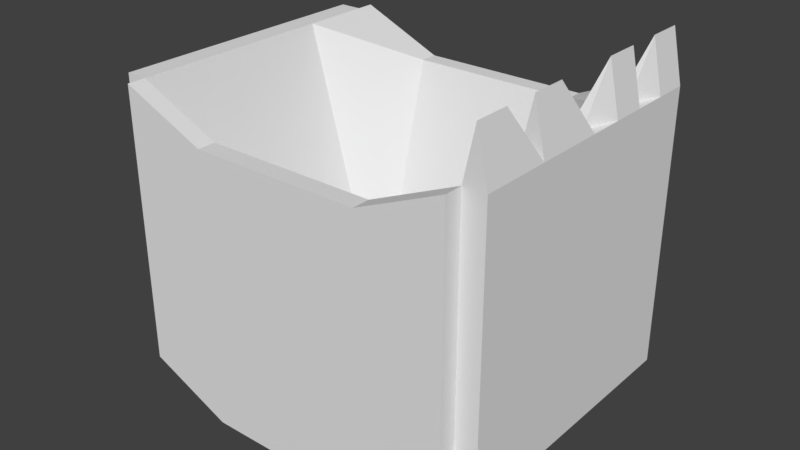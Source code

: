 # Source: digger.blend  (saved by Blender 2.79.0; exported with 4.5.12 LTS)
import bpy
from mathutils import Matrix  # noqa: F401  (used for matrix-valued properties, if any)

bpy.ops.wm.read_factory_settings(use_empty=True)
scene = bpy.context.scene
scene.name = 'Scene'

# ---- collections
col_collection_1 = bpy.data.collections.new('Collection 1'); scene.collection.children.link(col_collection_1)

# ---- world
world_world = bpy.data.worlds.new('World'); scene.world = world_world
world_world.color = (0.05088, 0.05088, 0.05088)
world_world.use_sun_shadow = False
world_world.sun_shadow_jitter_overblur = 0.0
world_world.cycles.sampling_method = 'MANUAL'

# ---- meshes
me_cube_001 = bpy.data.meshes.new('Cube.001')
me_cube_001.from_pydata([(-1.0, -1.0, -1.094), (-1.0, -1.0, 0.9056), (-1.0, 1.0, -1.094), (-1.0, 1.0, 0.9056), (1.0, -1.0, -1.094), (1.0, -1.0, 0.9056), (1.0, 1.0, -1.094), (1.0, 1.0, 0.9056), (-1.0, 0.0, -1.094), (-1.0, -1.0, 0.0), (-1.0, 0.0, 0.9056), (-1.0, 1.0, 0.0), (0.0, 1.0, -1.361), (0.0, 1.0, 0.6382), (1.0, 1.0, 0.0), (1.0, 0.0, -1.094), (1.0, 0.0, 0.9056), (1.0, -1.0, 0.0), (0.0, -1.0, -1.361), (0.0, -1.0, 0.6382), (0.0, 0.0, -1.34), (0.0, 0.0, -1.361), (0.0, -1.0, 0.0), (1.0, 0.0, 0.0), (0.0, 1.0, 0.0), (-1.0, 0.0, 0.0), (-1.0, -0.5, -1.094), (-1.0, -1.0, 0.4964), (-1.0, 0.5, 0.9056), (-1.0, 1.0, -0.5036), (-0.5, 1.0, -1.361), (0.5, 1.0, 0.6382), (1.0, 1.0, -0.5036), (1.0, 0.5, -1.094), (1.0, -0.5, 0.9056), (1.0, -1.0, -0.5036), (0.5, -1.0, -1.361), (-0.5, -1.0, 0.6382), (-1.0, 0.5, -1.094), (-1.0, -1.0, -0.5036), (-1.0, -0.5, 0.9056), (-1.0, 1.0, 0.4964), (0.5, 1.0, -1.361), (-0.5, 1.0, 0.6382), (1.0, 1.0, 0.4964), (1.0, -0.5, -1.094), (1.0, 0.5, 0.9056), (1.0, -1.0, 0.4964), (-0.5, -1.0, -1.361), (0.5, -1.0, 0.6382), (0.0, -0.5, -1.34), (0.0, 0.5, -1.34), (0.5, 0.0, -1.34), (-0.5, 0.0, -1.34), (0.0, -0.5, -1.361), (0.0, 0.5, -1.361), (-0.5, 0.0, -1.361), (0.5, 0.0, -1.361), (-0.5, -1.0, 0.0), (0.5, -1.0, 0.0), (0.0, -1.0, -0.5942), (0.0, -1.0, 0.4056), (1.0, -0.5, 0.0), (1.0, 0.5, 0.0), (1.0, 0.0, -0.5), (1.0, 0.0, 0.5), (0.5, 1.0, 0.0), (-0.5, 1.0, 0.0), (0.0, 1.0, -0.5942), (0.0, 1.0, 0.4056), (-1.0, 0.5, 0.0), (-1.0, -0.5, 0.0), (-1.0, 0.0, -0.5), (-1.0, 0.0, 0.5), (-1.0, -0.5, 0.5), (-1.0, -0.5, -0.5), (-1.0, 0.5, -0.5), (-0.5, 1.0, 0.4056), (-0.5, 1.0, -0.5942), (0.5, 1.0, -0.5942), (1.0, 0.5, 0.5), (1.0, 0.5, -0.5), (1.0, -0.5, -0.5), (0.5, -1.0, 0.4056), (0.5, -1.0, -0.5942), (-0.5, -1.0, -0.5942), (0.5, 0.5, -1.361), (-0.5, 0.5, -1.361), (-0.5, -0.5, -1.361), (-0.5, 0.5, -1.34), (0.5, 0.5, -1.34), (0.5, -0.5, -1.34), (-0.5, -0.5, -1.34), (0.5, -0.5, -1.361), (-0.5, -1.0, 0.4056), (1.0, -0.5, 0.5), (0.5, 1.0, 0.4056), (-1.0, 0.5, 0.5), (-1.13, 0.5, 0.5), (-1.13, 0.5, 0.9056), (-1.13, 1.0, 0.9056), (-1.13, 1.0, 0.4964), (0.5, 1.13, 0.4056), (0.5, 1.13, 0.6382), (1.0, 1.13, 0.9056), (1.0, 1.13, 0.4964), (1.13, -0.5, 0.5), (1.13, -0.5, 0.9056), (1.13, -1.0, 0.9056), (1.13, -1.0, 0.4964), (-0.5, -1.13, 0.4056), (-0.5, -1.13, 0.6382), (-1.0, -1.13, 0.9056), (-1.0, -1.13, 0.4964), (0.5611, -0.5, -1.475), (1.061, -0.5, -1.209), (1.061, -1.0, -1.209), (0.5611, -1.0, -1.475), (-0.5, -0.5, -1.491), (0.0, -0.5, -1.491), (0.0, -1.0, -1.491), (-0.5, -1.0, -1.491), (-0.5, 0.5, -1.491), (0.0, 0.5, -1.491), (0.0, 0.0, -1.491), (-0.5, 0.0, -1.491), (0.5611, 0.5, -1.475), (1.061, 0.5, -1.209), (1.061, 0.0, -1.209), (0.5611, 0.0, -1.475), (-0.5, -1.13, -0.5942), (-0.5, -1.13, 0.0), (-1.0, -1.13, 0.0), (-1.0, -1.13, -0.5036), (0.5, -1.13, -0.5942), (0.5, -1.13, 0.0), (0.0, -1.13, 0.0), (0.0, -1.13, -0.5942), (0.5, -1.13, 0.4056), (0.5, -1.13, 0.6382), (0.0, -1.13, 0.6382), (0.0, -1.13, 0.4056), (1.13, -0.5, -0.5), (1.13, -0.5, 0.0), (1.13, -1.0, 0.0), (1.13, -1.0, -0.5036), (1.13, 0.5, -0.5), (1.13, 0.5, 0.0), (1.13, 0.0, 0.0), (1.13, 0.0, -0.5), (1.13, 0.5, 0.5), (1.13, 0.5, 0.9056), (1.13, 0.0, 0.9056), (1.13, 0.0, 0.5), (0.5, 1.13, -0.5942), (0.5, 1.13, 0.0), (1.0, 1.13, 0.0), (1.0, 1.13, -0.5036), (-0.5, 1.13, -0.5942), (-0.5, 1.13, 0.0), (0.0, 1.13, 0.0), (0.0, 1.13, -0.5942), (-0.5, 1.13, 0.4056), (-0.5, 1.13, 0.6382), (0.0, 1.13, 0.6382), (0.0, 1.13, 0.4056), (-1.13, 0.5, -0.5), (-1.13, 0.5, 0.0), (-1.13, 1.0, 0.0), (-1.13, 1.0, -0.5036), (-1.13, -0.5, -0.5), (-1.13, -0.5, 0.0), (-1.13, 0.0, 0.0), (-1.13, 0.0, -0.5), (-1.13, -0.5, 0.5), (-1.13, -0.5, 0.9056), (-1.13, 0.0, 0.9056), (-1.13, 0.0, 0.5), (-1.13, -0.5, 0.0), (-1.13, -0.5, 0.5), (-1.13, 0.0, 0.5), (-1.13, 0.0, 0.0), (-1.13, -1.0, 0.0), (-1.13, -1.0, 0.4964), (-1.13, -0.5, 0.5), (-1.13, -0.5, 0.0), (-1.13, -1.0, 0.4964), (-1.13, -1.0, 0.9056), (-1.13, -0.5, 0.9056), (-1.13, -0.5, 0.5), (-1.13, -0.5, -1.094), (-1.13, -0.5, -0.5), (-1.13, 0.0, -0.5), (-1.13, 0.0, -1.094), (-1.13, -1.0, -1.094), (-1.13, -1.0, -0.5036), (-1.13, -0.5, -0.5), (-1.13, -0.5, -1.094), (-1.13, -1.0, -0.5036), (-1.13, -1.0, 0.0), (-1.13, -0.5, 0.0), (-1.13, -0.5, -0.5), (-1.13, 0.5, -1.094), (-1.13, 0.5, -0.5), (-1.13, 1.0, -0.5036), (-1.13, 1.0, -1.094), (-1.13, 0.0, -1.094), (-1.13, 0.0, -0.5), (-1.13, 0.5, -0.5), (-1.13, 0.5, -1.094), (-1.13, 0.0, -0.5), (-1.13, 0.0, 0.0), (-1.13, 0.5, 0.0), (-1.13, 0.5, -0.5), (-0.5, 1.13, 0.0), (-0.5, 1.13, 0.4056), (0.0, 1.13, 0.4056), (0.0, 1.13, 0.0), (-1.0, 1.13, 0.0), (-1.0, 1.13, 0.4964), (-0.5, 1.13, 0.4056), (-0.5, 1.13, 0.0), (-1.0, 1.13, 0.4964), (-1.0, 1.13, 0.9056), (-0.5, 1.13, 0.6382), (-0.5, 1.13, 0.4056), (-0.5, 1.13, -1.361), (-0.5, 1.13, -0.5942), (0.0, 1.13, -0.5942), (0.0, 1.13, -1.361), (-1.0, 1.13, -1.094), (-1.0, 1.13, -0.5036), (-0.5, 1.13, -0.5942), (-0.5, 1.13, -1.361), (-1.0, 1.13, -0.5036), (-1.0, 1.13, 0.0), (-0.5, 1.13, 0.0), (-0.5, 1.13, -0.5942), (0.5, 1.13, -1.361), (0.5, 1.13, -0.5942), (1.0, 1.13, -0.5036), (1.0, 1.13, -1.094), (0.0, 1.13, -1.361), (0.0, 1.13, -0.5942), (0.5, 1.13, -0.5942), (0.5, 1.13, -1.361), (0.0, 1.13, -0.5942), (0.0, 1.13, 0.0), (0.5, 1.13, 0.0), (0.5, 1.13, -0.5942), (1.13, 0.5, 0.0), (1.13, 0.5, 0.5), (1.13, 0.0, 0.5), (1.13, 0.0, 0.0), (1.13, 1.0, 0.0), (1.13, 1.0, 0.4964), (1.13, 0.5, 0.5), (1.13, 0.5, 0.0), (1.13, 1.0, 0.4964), (1.13, 1.0, 0.9056), (1.13, 0.5, 0.9056), (1.13, 0.5, 0.5), (1.13, 0.5, -1.094), (1.13, 0.5, -0.5), (1.13, 0.0, -0.5), (1.13, 0.0, -1.094), (1.13, 1.0, -1.094), (1.13, 1.0, -0.5036), (1.13, 0.5, -0.5), (1.13, 0.5, -1.094), (1.13, 1.0, -0.5036), (1.13, 1.0, 0.0), (1.13, 0.5, 0.0), (1.13, 0.5, -0.5), (1.13, -0.5, -1.094), (1.13, -0.5, -0.5), (1.13, -1.0, -0.5036), (1.13, -1.0, -1.094), (1.13, 0.0, -1.094), (1.13, 0.0, -0.5), (1.13, -0.5, -0.5), (1.13, -0.5, -1.094), (1.13, 0.0, -0.5), (1.13, 0.0, 0.0), (1.13, -0.5, 0.0), (1.13, -0.5, -0.5), (0.5, -1.13, 0.0), (0.5, -1.13, 0.4056), (0.0, -1.13, 0.4056), (0.0, -1.13, 0.0), (1.0, -1.13, 0.0), (1.0, -1.13, 0.4964), (0.5, -1.13, 0.4056), (0.5, -1.13, 0.0), (1.0, -1.13, 0.4964), (1.0, -1.13, 0.9056), (0.5, -1.13, 0.6382), (0.5, -1.13, 0.4056), (0.5, -1.13, -1.361), (0.5, -1.13, -0.5942), (0.0, -1.13, -0.5942), (0.0, -1.13, -1.361), (1.0, -1.13, -1.094), (1.0, -1.13, -0.5036), (0.5, -1.13, -0.5942), (0.5, -1.13, -1.361), (1.0, -1.13, -0.5036), (1.0, -1.13, 0.0), (0.5, -1.13, 0.0), (0.5, -1.13, -0.5942), (-0.5, -1.13, -1.361), (-0.5, -1.13, -0.5942), (-1.0, -1.13, -0.5036), (-1.0, -1.13, -1.094), (0.0, -1.13, -1.361), (0.0, -1.13, -0.5942), (-0.5, -1.13, -0.5942), (-0.5, -1.13, -1.361), (0.0, -1.13, -0.5942), (0.0, -1.13, 0.0), (-0.5, -1.13, 0.0), (-0.5, -1.13, -0.5942), (0.0, 0.5, -1.491), (0.5, 0.5, -1.491), (0.5, 0.0, -1.491), (0.0, 0.0, -1.491), (0.0, 1.0, -1.491), (0.5, 1.0, -1.491), (0.5, 0.5, -1.491), (0.0, 0.5, -1.491), (0.5611, 1.0, -1.475), (1.061, 1.0, -1.209), (1.061, 0.5, -1.209), (0.5611, 0.5, -1.475), (-1.061, 0.5, -1.209), (-0.5611, 0.5, -1.475), (-0.5611, 0.0, -1.475), (-1.061, 0.0, -1.209), (-1.061, 1.0, -1.209), (-0.5611, 1.0, -1.475), (-0.5611, 0.5, -1.475), (-1.061, 0.5, -1.209), (-0.5, 1.0, -1.491), (0.0, 1.0, -1.491), (0.0, 0.5, -1.491), (-0.5, 0.5, -1.491), (-1.061, -0.5, -1.209), (-0.5611, -0.5, -1.475), (-0.5611, -1.0, -1.475), (-1.061, -1.0, -1.209), (-1.061, 0.0, -1.209), (-0.5611, 0.0, -1.475), (-0.5611, -0.5, -1.475), (-1.061, -0.5, -1.209), (-0.5, 0.0, -1.491), (0.0, 0.0, -1.491), (0.0, -0.5, -1.491), (-0.5, -0.5, -1.491), (0.0, -0.5, -1.491), (0.5, -0.5, -1.491), (0.5, -1.0, -1.491), (0.0, -1.0, -1.491), (0.0, 0.0, -1.491), (0.5, 0.0, -1.491), (0.5, -0.5, -1.491), (0.0, -0.5, -1.491), (0.5611, 0.0, -1.475), (1.061, 0.0, -1.209), (1.061, -0.5, -1.209), (0.5611, -0.5, -1.475), (-0.5, -1.13, 0.0), (-0.5, -1.13, 0.4056), (-1.0, -1.13, 0.4964), (-1.0, -1.13, 0.0), (0.0, -1.13, 0.0), (0.0, -1.13, 0.4056), (-0.5, -1.13, 0.4056), (-0.5, -1.13, 0.0), (0.0, -1.13, 0.4056), (0.0, -1.13, 0.6382), (-0.5, -1.13, 0.6382), (-0.5, -1.13, 0.4056), (1.13, -0.5, 0.0), (1.13, -0.5, 0.5), (1.13, -1.0, 0.4964), (1.13, -1.0, 0.0), (1.13, 0.0, 0.0), (1.13, 0.0, 0.5), (1.13, -0.5, 0.5), (1.13, -0.5, 0.0), (1.13, 0.0, 0.5), (1.13, 0.0, 0.9056), (1.13, -0.5, 0.9056), (1.13, -0.5, 0.5), (0.5, 1.13, 0.0), (0.5, 1.13, 0.4056), (1.0, 1.13, 0.4964), (1.0, 1.13, 0.0), (0.0, 1.13, 0.0), (0.0, 1.13, 0.4056), (0.5, 1.13, 0.4056), (0.5, 1.13, 0.0), (0.0, 1.13, 0.4056), (0.0, 1.13, 0.6382), (0.5, 1.13, 0.6382), (0.5, 1.13, 0.4056), (-1.13, 0.5, 0.0), (-1.13, 0.5, 0.5), (-1.13, 1.0, 0.4964), (-1.13, 1.0, 0.0), (-1.13, 0.0, 0.0), (-1.13, 0.0, 0.5), (-1.13, 0.5, 0.5), (-1.13, 0.5, 0.0), (-1.13, 0.0, 0.5), (-1.13, 0.0, 0.9056), (-1.13, 0.5, 0.9056), (-1.13, 0.5, 0.5), (1.0, -0.75, 0.9056), (1.0, 0.25, 0.9056), (1.0, -0.25, 0.9056), (1.0, 0.75, 0.9056), (1.13, -0.75, 0.9056), (1.065, -0.5, 0.9056), (1.065, -1.0, 1.272), (1.13, 0.25, 0.9056), (1.065, 0.5, 1.272), (1.065, 0.0, 0.9056), (1.13, 0.75, 0.9056), (1.065, 1.0, 1.272), (1.065, 0.5, 0.9056), (1.13, -0.25, 0.9056), (1.065, 0.0, 0.9056), (1.065, -0.5, 1.272), (1.065, -0.25, 1.272), (1.065, 0.75, 1.272), (1.065, 0.25, 1.272), (1.065, -0.75, 1.272)], [], [(92, 40, 1, 37), (91, 50, 19, 49), (90, 51, 20, 52), (89, 28, 10, 53), (51, 89, 53, 20), (13, 43, 89, 51), (43, 3, 28, 89), (46, 90, 52, 16, 419), (7, 31, 90, 46, 421), (31, 13, 51, 90), (34, 91, 49, 5, 418), (16, 52, 91, 34, 420), (52, 20, 50, 91), (50, 92, 37, 19), (20, 53, 92, 50), (53, 10, 40, 92), (98, 99, 100, 101), (28, 99, 98, 97), (3, 100, 99, 28), (41, 101, 100, 3), (97, 98, 101, 41), (102, 103, 104, 105), (31, 103, 102, 96), (7, 104, 103, 31), (44, 105, 104, 7), (96, 102, 105, 44), (106, 107, 422, 108, 109), (34, 423, 107, 106, 95), (437, 422, 107, 423), (47, 109, 108, 424, 5), (95, 106, 109, 47), (110, 111, 112, 113), (37, 111, 110, 94), (1, 112, 111, 37), (27, 113, 112, 1), (94, 110, 113, 27), (114, 115, 116, 117), (45, 115, 114, 93), (4, 116, 115, 45), (36, 117, 116, 4), (93, 114, 117, 36), (118, 119, 120, 121), (54, 119, 118, 88), (18, 120, 119, 54), (48, 121, 120, 18), (88, 118, 121, 48), (122, 123, 124, 125), (55, 123, 122, 87), (21, 124, 123, 55), (56, 125, 124, 21), (87, 122, 125, 56), (126, 127, 128, 129), (33, 127, 126, 86), (15, 128, 127, 33), (57, 129, 128, 15), (86, 126, 129, 57), (130, 131, 132, 133), (58, 131, 130, 85), (9, 132, 131, 58), (39, 133, 132, 9), (85, 130, 133, 39), (134, 135, 136, 137), (59, 135, 134, 84), (22, 136, 135, 59), (60, 137, 136, 22), (84, 134, 137, 60), (138, 139, 140, 141), (49, 139, 138, 83), (19, 140, 139, 49), (61, 141, 140, 19), (83, 138, 141, 61), (142, 143, 144, 145), (62, 143, 142, 82), (17, 144, 143, 62), (35, 145, 144, 17), (82, 142, 145, 35), (146, 147, 148, 149), (63, 147, 146, 81), (23, 148, 147, 63), (64, 149, 148, 23), (81, 146, 149, 64), (150, 151, 425, 152, 153), (46, 426, 151, 150, 80), (436, 425, 151, 426), (65, 153, 152, 427, 16), (80, 150, 153, 65), (154, 155, 156, 157), (66, 155, 154, 79), (14, 156, 155, 66), (32, 157, 156, 14), (79, 154, 157, 32), (158, 159, 160, 161), (67, 159, 158, 78), (24, 160, 159, 67), (68, 161, 160, 24), (78, 158, 161, 68), (162, 163, 164, 165), (43, 163, 162, 77), (13, 164, 163, 43), (69, 165, 164, 13), (77, 162, 165, 69), (166, 167, 168, 169), (70, 167, 166, 76), (11, 168, 167, 70), (29, 169, 168, 11), (76, 166, 169, 29), (170, 171, 172, 173), (71, 171, 170, 75), (25, 172, 171, 71), (72, 173, 172, 25), (75, 170, 173, 72), (174, 175, 176, 177), (40, 175, 174, 74), (10, 176, 175, 40), (73, 177, 176, 10), (74, 174, 177, 73), (178, 179, 180, 181), (74, 179, 178, 71), (73, 180, 179, 74), (25, 181, 180, 73), (71, 178, 181, 25), (182, 183, 184, 185), (27, 183, 182, 9), (74, 184, 183, 27), (71, 185, 184, 74), (9, 182, 185, 71), (186, 187, 188, 189), (1, 187, 186, 27), (40, 188, 187, 1), (74, 189, 188, 40), (27, 186, 189, 74), (190, 191, 192, 193), (75, 191, 190, 26), (72, 192, 191, 75), (8, 193, 192, 72), (26, 190, 193, 8), (194, 195, 196, 197), (39, 195, 194, 0), (75, 196, 195, 39), (26, 197, 196, 75), (0, 194, 197, 26), (198, 199, 200, 201), (9, 199, 198, 39), (71, 200, 199, 9), (75, 201, 200, 71), (39, 198, 201, 75), (202, 203, 204, 205), (76, 203, 202, 38), (29, 204, 203, 76), (2, 205, 204, 29), (38, 202, 205, 2), (206, 207, 208, 209), (72, 207, 206, 8), (76, 208, 207, 72), (38, 209, 208, 76), (8, 206, 209, 38), (210, 211, 212, 213), (25, 211, 210, 72), (70, 212, 211, 25), (76, 213, 212, 70), (72, 210, 213, 76), (214, 215, 216, 217), (77, 215, 214, 67), (69, 216, 215, 77), (24, 217, 216, 69), (67, 214, 217, 24), (218, 219, 220, 221), (41, 219, 218, 11), (77, 220, 219, 41), (67, 221, 220, 77), (11, 218, 221, 67), (222, 223, 224, 225), (3, 223, 222, 41), (43, 224, 223, 3), (77, 225, 224, 43), (41, 222, 225, 77), (226, 227, 228, 229), (78, 227, 226, 30), (68, 228, 227, 78), (12, 229, 228, 68), (30, 226, 229, 12), (230, 231, 232, 233), (29, 231, 230, 2), (78, 232, 231, 29), (30, 233, 232, 78), (2, 230, 233, 30), (234, 235, 236, 237), (11, 235, 234, 29), (67, 236, 235, 11), (78, 237, 236, 67), (29, 234, 237, 78), (238, 239, 240, 241), (79, 239, 238, 42), (32, 240, 239, 79), (6, 241, 240, 32), (42, 238, 241, 6), (242, 243, 244, 245), (68, 243, 242, 12), (79, 244, 243, 68), (42, 245, 244, 79), (12, 242, 245, 42), (246, 247, 248, 249), (24, 247, 246, 68), (66, 248, 247, 24), (79, 249, 248, 66), (68, 246, 249, 79), (250, 251, 252, 253), (80, 251, 250, 63), (65, 252, 251, 80), (23, 253, 252, 65), (63, 250, 253, 23), (254, 255, 256, 257), (44, 255, 254, 14), (80, 256, 255, 44), (63, 257, 256, 80), (14, 254, 257, 63), (258, 259, 428, 260, 261), (7, 429, 259, 258, 44), (435, 428, 259, 429), (80, 261, 260, 430, 46), (44, 258, 261, 80), (262, 263, 264, 265), (81, 263, 262, 33), (64, 264, 263, 81), (15, 265, 264, 64), (33, 262, 265, 15), (266, 267, 268, 269), (32, 267, 266, 6), (81, 268, 267, 32), (33, 269, 268, 81), (6, 266, 269, 33), (270, 271, 272, 273), (14, 271, 270, 32), (63, 272, 271, 14), (81, 273, 272, 63), (32, 270, 273, 81), (274, 275, 276, 277), (82, 275, 274, 45), (35, 276, 275, 82), (4, 277, 276, 35), (45, 274, 277, 4), (278, 279, 280, 281), (64, 279, 278, 15), (82, 280, 279, 64), (45, 281, 280, 82), (15, 278, 281, 45), (282, 283, 284, 285), (23, 283, 282, 64), (62, 284, 283, 23), (82, 285, 284, 62), (64, 282, 285, 82), (286, 287, 288, 289), (83, 287, 286, 59), (61, 288, 287, 83), (22, 289, 288, 61), (59, 286, 289, 22), (290, 291, 292, 293), (47, 291, 290, 17), (83, 292, 291, 47), (59, 293, 292, 83), (17, 290, 293, 59), (294, 295, 296, 297), (5, 295, 294, 47), (49, 296, 295, 5), (83, 297, 296, 49), (47, 294, 297, 83), (298, 299, 300, 301), (84, 299, 298, 36), (60, 300, 299, 84), (18, 301, 300, 60), (36, 298, 301, 18), (302, 303, 304, 305), (35, 303, 302, 4), (84, 304, 303, 35), (36, 305, 304, 84), (4, 302, 305, 36), (306, 307, 308, 309), (17, 307, 306, 35), (59, 308, 307, 17), (84, 309, 308, 59), (35, 306, 309, 84), (310, 311, 312, 313), (85, 311, 310, 48), (39, 312, 311, 85), (0, 313, 312, 39), (48, 310, 313, 0), (314, 315, 316, 317), (60, 315, 314, 18), (85, 316, 315, 60), (48, 317, 316, 85), (18, 314, 317, 48), (318, 319, 320, 321), (22, 319, 318, 60), (58, 320, 319, 22), (85, 321, 320, 58), (60, 318, 321, 85), (322, 323, 324, 325), (86, 323, 322, 55), (57, 324, 323, 86), (21, 325, 324, 57), (55, 322, 325, 21), (326, 327, 328, 329), (42, 327, 326, 12), (86, 328, 327, 42), (55, 329, 328, 86), (12, 326, 329, 55), (330, 331, 332, 333), (6, 331, 330, 42), (33, 332, 331, 6), (86, 333, 332, 33), (42, 330, 333, 86), (334, 335, 336, 337), (87, 335, 334, 38), (56, 336, 335, 87), (8, 337, 336, 56), (38, 334, 337, 8), (338, 339, 340, 341), (30, 339, 338, 2), (87, 340, 339, 30), (38, 341, 340, 87), (2, 338, 341, 38), (342, 343, 344, 345), (12, 343, 342, 30), (55, 344, 343, 12), (87, 345, 344, 55), (30, 342, 345, 87), (346, 347, 348, 349), (88, 347, 346, 26), (48, 348, 347, 88), (0, 349, 348, 48), (26, 346, 349, 0), (350, 351, 352, 353), (56, 351, 350, 8), (88, 352, 351, 56), (26, 353, 352, 88), (8, 350, 353, 26), (354, 355, 356, 357), (21, 355, 354, 56), (54, 356, 355, 21), (88, 357, 356, 54), (56, 354, 357, 88), (358, 359, 360, 361), (93, 359, 358, 54), (36, 360, 359, 93), (18, 361, 360, 36), (54, 358, 361, 18), (362, 363, 364, 365), (57, 363, 362, 21), (93, 364, 363, 57), (54, 365, 364, 93), (21, 362, 365, 54), (366, 367, 368, 369), (15, 367, 366, 57), (45, 368, 367, 15), (93, 369, 368, 45), (57, 366, 369, 93), (370, 371, 372, 373), (94, 371, 370, 58), (27, 372, 371, 94), (9, 373, 372, 27), (58, 370, 373, 9), (374, 375, 376, 377), (61, 375, 374, 22), (94, 376, 375, 61), (58, 377, 376, 94), (22, 374, 377, 58), (378, 379, 380, 381), (19, 379, 378, 61), (37, 380, 379, 19), (94, 381, 380, 37), (61, 378, 381, 94), (382, 383, 384, 385), (95, 383, 382, 62), (47, 384, 383, 95), (17, 385, 384, 47), (62, 382, 385, 17), (386, 387, 388, 389), (65, 387, 386, 23), (95, 388, 387, 65), (62, 389, 388, 95), (23, 386, 389, 62), (390, 391, 431, 392, 393), (16, 432, 391, 390, 65), (434, 431, 391, 432), (95, 393, 392, 433, 34), (65, 390, 393, 95), (394, 395, 396, 397), (96, 395, 394, 66), (44, 396, 395, 96), (14, 397, 396, 44), (66, 394, 397, 14), (398, 399, 400, 401), (69, 399, 398, 24), (96, 400, 399, 69), (66, 401, 400, 96), (24, 398, 401, 66), (402, 403, 404, 405), (13, 403, 402, 69), (31, 404, 403, 13), (96, 405, 404, 31), (69, 402, 405, 96), (406, 407, 408, 409), (97, 407, 406, 70), (41, 408, 407, 97), (11, 409, 408, 41), (70, 406, 409, 11), (410, 411, 412, 413), (73, 411, 410, 25), (97, 412, 411, 73), (70, 413, 412, 97), (25, 410, 413, 70), (414, 415, 416, 417), (10, 415, 414, 73), (28, 416, 415, 10), (97, 417, 416, 28), (73, 414, 417, 97), (420, 434, 432, 16), (34, 433, 434, 420), (433, 392, 431, 434), (421, 435, 429, 7), (46, 430, 435, 421), (430, 260, 428, 435), (419, 436, 426, 46), (16, 427, 436, 419), (427, 152, 425, 436), (418, 437, 423, 34), (5, 424, 437, 418), (424, 108, 422, 437)])
me_cube_001.use_remesh_preserve_volume = False
me_cube_001.use_remesh_preserve_attributes = False
me_cube_001.use_mirror_vertex_groups = False
me_cube_001.update()

# ---- objects
ob_cube = bpy.data.objects.new('Cube', me_cube_001)

# ---- transforms, parenting, visibility, modifiers, constraints
ob_cube.location = (0.0, 0.0, 0.0)
ob_cube.scale = (1.23, 1.0, 1.0)
ob_cube.lineart.crease_threshold = 0.0

# ---- collection membership
col_collection_1.objects.link(ob_cube)

# ---- scene / render settings (as saved in the file)
scene.frame_start = 1; scene.frame_end = 250; scene.frame_set(1)
scene.render.engine = 'BLENDER_EEVEE_NEXT'
scene.render.resolution_percentage = 50
scene.render.dither_intensity = 0.0
scene.cycles.use_denoising = False
scene.cycles.samples = 128
scene.cycles.sampling_pattern = 'TABULATED_SOBOL'
scene.cycles.use_adaptive_sampling = False
scene.cycles.use_light_tree = False
scene.cycles.blur_glossy = 0.0
scene.cycles.sample_clamp_indirect = 0.0
scene.view_settings.view_transform = 'Standard'
bpy.context.view_layer.update()

# ---- added for rendering (the .blend has no active camera and no usable light): camera, sun
cam_auto = bpy.data.cameras.new('AutoCamera')
cam_auto.lens = 50.0
cam_auto.sensor_width = 36.0
cam_auto.clip_end = 1000.0
ob_auto_camera = bpy.data.objects.new('AutoCamera', cam_auto)
scene.collection.objects.link(ob_auto_camera)
ob_auto_camera.location = (4.18509, -5.02211, 3.23851)
ob_auto_camera.rotation_euler = (1.09748, -7.21219e-08, 0.694738)
scene.camera = ob_auto_camera
light_auto_sun = bpy.data.lights.new('AutoSun', 'SUN')
light_auto_sun.energy = 3.0
light_auto_sun.angle = 0.0523599
ob_auto_sun = bpy.data.objects.new('AutoSun', light_auto_sun)
scene.collection.objects.link(ob_auto_sun)
ob_auto_sun.rotation_euler = (0.872665, 0.174533, 0.523599)
bpy.context.view_layer.update()
